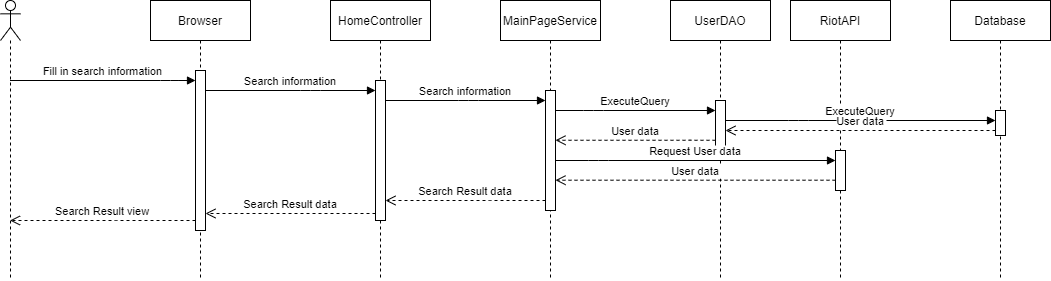

The diagram above was exported from draw.io. Its source (the exported page's mxGraphModel, read from the mxfile embedded in the PNG):
<mxGraphModel dx="1936" dy="806" grid="1" gridSize="10" guides="1" tooltips="1" connect="1" arrows="1" fold="1" page="1" pageScale="1" pageWidth="850" pageHeight="1100" math="0" shadow="0">
  <root>
    <mxCell id="0" />
    <mxCell id="1" parent="0" />
    <mxCell id="3nuBFxr9cyL0pnOWT2aG-1" value="Browser" style="shape=umlLifeline;perimeter=lifelinePerimeter;container=1;collapsible=0;recursiveResize=0;rounded=0;shadow=0;strokeWidth=1;" parent="1" vertex="1">
      <mxGeometry x="120" y="80" width="100" height="280" as="geometry" />
    </mxCell>
    <mxCell id="3nuBFxr9cyL0pnOWT2aG-2" value="" style="points=[];perimeter=orthogonalPerimeter;rounded=0;shadow=0;strokeWidth=1;" parent="3nuBFxr9cyL0pnOWT2aG-1" vertex="1">
      <mxGeometry x="45" y="70" width="10" height="160" as="geometry" />
    </mxCell>
    <mxCell id="3nuBFxr9cyL0pnOWT2aG-5" value="HomeController" style="shape=umlLifeline;perimeter=lifelinePerimeter;container=1;collapsible=0;recursiveResize=0;rounded=0;shadow=0;strokeWidth=1;" parent="1" vertex="1">
      <mxGeometry x="300" y="80" width="100" height="280" as="geometry" />
    </mxCell>
    <mxCell id="3nuBFxr9cyL0pnOWT2aG-6" value="" style="points=[];perimeter=orthogonalPerimeter;rounded=0;shadow=0;strokeWidth=1;" parent="3nuBFxr9cyL0pnOWT2aG-5" vertex="1">
      <mxGeometry x="45" y="80" width="10" height="140" as="geometry" />
    </mxCell>
    <mxCell id="3nuBFxr9cyL0pnOWT2aG-7" value="Search Result data" style="verticalAlign=bottom;endArrow=open;dashed=1;endSize=8;exitX=0;exitY=0.95;shadow=0;strokeWidth=1;" parent="1" source="3nuBFxr9cyL0pnOWT2aG-6" target="3nuBFxr9cyL0pnOWT2aG-2" edge="1">
      <mxGeometry relative="1" as="geometry">
        <mxPoint x="275" y="236" as="targetPoint" />
      </mxGeometry>
    </mxCell>
    <mxCell id="gQ9YKVvbcrQkIPVG7YQf-2" value="" style="shape=umlLifeline;participant=umlActor;perimeter=lifelinePerimeter;whiteSpace=wrap;html=1;container=1;collapsible=0;recursiveResize=0;verticalAlign=top;spacingTop=36;outlineConnect=0;" parent="1" vertex="1">
      <mxGeometry x="-30" y="80" width="20" height="280" as="geometry" />
    </mxCell>
    <mxCell id="gQ9YKVvbcrQkIPVG7YQf-3" value="Fill in search information" style="verticalAlign=bottom;endArrow=block;shadow=0;strokeWidth=1;" parent="1" source="gQ9YKVvbcrQkIPVG7YQf-2" target="3nuBFxr9cyL0pnOWT2aG-2" edge="1">
      <mxGeometry relative="1" as="geometry">
        <mxPoint x="-10" y="160.0000000000001" as="sourcePoint" />
        <mxPoint x="160" y="160.0000000000001" as="targetPoint" />
        <Array as="points">
          <mxPoint x="140" y="160" />
        </Array>
      </mxGeometry>
    </mxCell>
    <mxCell id="gQ9YKVvbcrQkIPVG7YQf-4" value="Search information" style="verticalAlign=bottom;endArrow=block;shadow=0;strokeWidth=1;" parent="1" source="3nuBFxr9cyL0pnOWT2aG-2" target="3nuBFxr9cyL0pnOWT2aG-6" edge="1">
      <mxGeometry relative="1" as="geometry">
        <mxPoint x="200" y="170" as="sourcePoint" />
        <mxPoint x="305.19000000000005" y="170" as="targetPoint" />
        <Array as="points">
          <mxPoint x="280.19000000000005" y="170" />
        </Array>
      </mxGeometry>
    </mxCell>
    <mxCell id="gQ9YKVvbcrQkIPVG7YQf-5" value="MainPageService" style="shape=umlLifeline;perimeter=lifelinePerimeter;whiteSpace=wrap;html=1;container=1;collapsible=0;recursiveResize=0;outlineConnect=0;" parent="1" vertex="1">
      <mxGeometry x="470" y="80" width="100" height="280" as="geometry" />
    </mxCell>
    <mxCell id="gQ9YKVvbcrQkIPVG7YQf-6" value="" style="html=1;points=[];perimeter=orthogonalPerimeter;" parent="gQ9YKVvbcrQkIPVG7YQf-5" vertex="1">
      <mxGeometry x="45" y="90" width="10" height="120" as="geometry" />
    </mxCell>
    <mxCell id="gQ9YKVvbcrQkIPVG7YQf-7" value="Search information" style="verticalAlign=bottom;endArrow=block;shadow=0;strokeWidth=1;" parent="1" source="3nuBFxr9cyL0pnOWT2aG-6" target="gQ9YKVvbcrQkIPVG7YQf-6" edge="1">
      <mxGeometry relative="1" as="geometry">
        <mxPoint x="388" y="180" as="sourcePoint" />
        <mxPoint x="463" y="180" as="targetPoint" />
        <Array as="points">
          <mxPoint x="438" y="180" />
        </Array>
      </mxGeometry>
    </mxCell>
    <mxCell id="gQ9YKVvbcrQkIPVG7YQf-8" value="UserDAO" style="shape=umlLifeline;perimeter=lifelinePerimeter;whiteSpace=wrap;html=1;container=1;collapsible=0;recursiveResize=0;outlineConnect=0;" parent="1" vertex="1">
      <mxGeometry x="640" y="80" width="100" height="280" as="geometry" />
    </mxCell>
    <mxCell id="gQ9YKVvbcrQkIPVG7YQf-9" value="" style="html=1;points=[];perimeter=orthogonalPerimeter;" parent="gQ9YKVvbcrQkIPVG7YQf-8" vertex="1">
      <mxGeometry x="45" y="100" width="10" height="50" as="geometry" />
    </mxCell>
    <mxCell id="gQ9YKVvbcrQkIPVG7YQf-10" value="ExecuteQuery" style="verticalAlign=bottom;endArrow=block;shadow=0;strokeWidth=1;" parent="1" source="gQ9YKVvbcrQkIPVG7YQf-6" target="gQ9YKVvbcrQkIPVG7YQf-9" edge="1">
      <mxGeometry relative="1" as="geometry">
        <mxPoint x="540" y="190" as="sourcePoint" />
        <mxPoint x="680" y="190" as="targetPoint" />
        <Array as="points">
          <mxPoint x="563" y="190" />
        </Array>
      </mxGeometry>
    </mxCell>
    <mxCell id="gQ9YKVvbcrQkIPVG7YQf-11" value="User data" style="verticalAlign=bottom;endArrow=open;dashed=1;endSize=8;shadow=0;strokeWidth=1;" parent="1" source="gQ9YKVvbcrQkIPVG7YQf-9" target="gQ9YKVvbcrQkIPVG7YQf-6" edge="1">
      <mxGeometry relative="1" as="geometry">
        <mxPoint x="530" y="219.76" as="targetPoint" />
        <mxPoint x="670" y="219.76" as="sourcePoint" />
        <Array as="points">
          <mxPoint x="650" y="219.76" />
        </Array>
      </mxGeometry>
    </mxCell>
    <mxCell id="gQ9YKVvbcrQkIPVG7YQf-12" value="RiotAPI" style="shape=umlLifeline;perimeter=lifelinePerimeter;whiteSpace=wrap;html=1;container=1;collapsible=0;recursiveResize=0;outlineConnect=0;" parent="1" vertex="1">
      <mxGeometry x="760" y="80" width="100" height="280" as="geometry" />
    </mxCell>
    <mxCell id="gQ9YKVvbcrQkIPVG7YQf-13" value="" style="html=1;points=[];perimeter=orthogonalPerimeter;" parent="gQ9YKVvbcrQkIPVG7YQf-12" vertex="1">
      <mxGeometry x="45" y="150" width="10" height="40" as="geometry" />
    </mxCell>
    <mxCell id="gQ9YKVvbcrQkIPVG7YQf-14" value="Request User data" style="verticalAlign=bottom;endArrow=block;shadow=0;strokeWidth=1;" parent="1" source="gQ9YKVvbcrQkIPVG7YQf-6" target="gQ9YKVvbcrQkIPVG7YQf-13" edge="1">
      <mxGeometry relative="1" as="geometry">
        <mxPoint x="530" y="240" as="sourcePoint" />
        <mxPoint x="690" y="240" as="targetPoint" />
        <Array as="points">
          <mxPoint x="568" y="240" />
        </Array>
      </mxGeometry>
    </mxCell>
    <mxCell id="gQ9YKVvbcrQkIPVG7YQf-15" value="User data" style="verticalAlign=bottom;endArrow=open;dashed=1;endSize=8;shadow=0;strokeWidth=1;" parent="1" source="gQ9YKVvbcrQkIPVG7YQf-13" target="gQ9YKVvbcrQkIPVG7YQf-6" edge="1">
      <mxGeometry relative="1" as="geometry">
        <mxPoint x="560" y="259" as="targetPoint" />
        <mxPoint x="750" y="259" as="sourcePoint" />
        <Array as="points">
          <mxPoint x="695" y="259.71" />
        </Array>
      </mxGeometry>
    </mxCell>
    <mxCell id="gQ9YKVvbcrQkIPVG7YQf-16" value="Search Result data" style="verticalAlign=bottom;endArrow=open;dashed=1;endSize=8;shadow=0;strokeWidth=1;" parent="1" source="gQ9YKVvbcrQkIPVG7YQf-6" target="3nuBFxr9cyL0pnOWT2aG-6" edge="1">
      <mxGeometry relative="1" as="geometry">
        <mxPoint x="380" y="280" as="targetPoint" />
        <mxPoint x="500" y="279.9999999999999" as="sourcePoint" />
        <Array as="points">
          <mxPoint x="450" y="280" />
        </Array>
      </mxGeometry>
    </mxCell>
    <mxCell id="gQ9YKVvbcrQkIPVG7YQf-17" value="Search Result view" style="verticalAlign=bottom;endArrow=open;dashed=1;endSize=8;shadow=0;strokeWidth=1;" parent="1" source="3nuBFxr9cyL0pnOWT2aG-2" target="gQ9YKVvbcrQkIPVG7YQf-2" edge="1">
      <mxGeometry relative="1" as="geometry">
        <mxPoint y="300" as="targetPoint" />
        <mxPoint x="160" y="299" as="sourcePoint" />
        <Array as="points">
          <mxPoint x="95" y="300" />
        </Array>
      </mxGeometry>
    </mxCell>
    <mxCell id="WIefyiaEQkBG-K6a0Wrb-1" value="Database" style="shape=umlLifeline;perimeter=lifelinePerimeter;whiteSpace=wrap;html=1;container=1;collapsible=0;recursiveResize=0;outlineConnect=0;" parent="1" vertex="1">
      <mxGeometry x="920" y="80" width="100" height="280" as="geometry" />
    </mxCell>
    <mxCell id="Zgg4UEgLNg3tZJPDpLXB-1" value="" style="html=1;points=[];perimeter=orthogonalPerimeter;" parent="WIefyiaEQkBG-K6a0Wrb-1" vertex="1">
      <mxGeometry x="45" y="110" width="10" height="25" as="geometry" />
    </mxCell>
    <mxCell id="Zgg4UEgLNg3tZJPDpLXB-3" value="ExecuteQuery" style="verticalAlign=bottom;endArrow=block;shadow=0;strokeWidth=1;" parent="1" source="gQ9YKVvbcrQkIPVG7YQf-9" target="Zgg4UEgLNg3tZJPDpLXB-1" edge="1">
      <mxGeometry relative="1" as="geometry">
        <mxPoint x="730" y="200" as="sourcePoint" />
        <mxPoint x="890" y="200" as="targetPoint" />
        <Array as="points">
          <mxPoint x="768" y="200" />
        </Array>
      </mxGeometry>
    </mxCell>
    <mxCell id="Zgg4UEgLNg3tZJPDpLXB-4" value="User data" style="verticalAlign=bottom;endArrow=open;dashed=1;endSize=8;shadow=0;strokeWidth=1;" parent="1" source="Zgg4UEgLNg3tZJPDpLXB-1" target="gQ9YKVvbcrQkIPVG7YQf-9" edge="1">
      <mxGeometry relative="1" as="geometry">
        <mxPoint x="790" y="210" as="targetPoint" />
        <mxPoint x="950" y="210" as="sourcePoint" />
        <Array as="points">
          <mxPoint x="915" y="210" />
        </Array>
      </mxGeometry>
    </mxCell>
  </root>
</mxGraphModel>